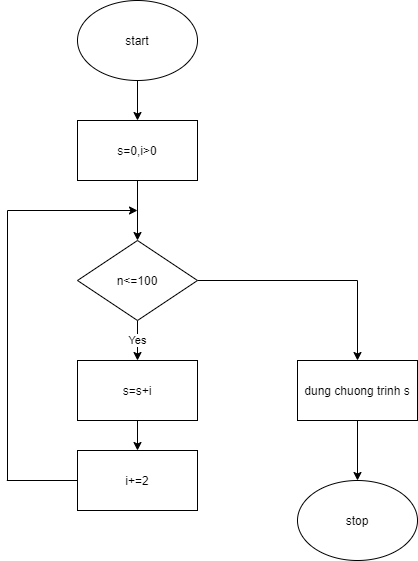

The diagram above was exported from draw.io. Its source (the exported page's mxGraphModel, read from the mxfile embedded in the PNG):
<mxGraphModel dx="1038" dy="624" grid="1" gridSize="10" guides="1" tooltips="1" connect="1" arrows="1" fold="1" page="1" pageScale="1" pageWidth="827" pageHeight="1169" math="0" shadow="0">
  <root>
    <mxCell id="0" />
    <mxCell id="1" parent="0" />
    <mxCell id="WgobM_9EN4Pfo3nmT5Di-2" style="edgeStyle=orthogonalEdgeStyle;rounded=0;orthogonalLoop=1;jettySize=auto;html=1;" parent="1" source="WgobM_9EN4Pfo3nmT5Di-1" edge="1">
      <mxGeometry relative="1" as="geometry">
        <mxPoint x="380" y="120" as="targetPoint" />
      </mxGeometry>
    </mxCell>
    <mxCell id="WgobM_9EN4Pfo3nmT5Di-1" value="start" style="ellipse;whiteSpace=wrap;html=1;" parent="1" vertex="1">
      <mxGeometry x="320" width="120" height="80" as="geometry" />
    </mxCell>
    <mxCell id="BoTfXq2ipOBljLoFIDNa-2" style="edgeStyle=orthogonalEdgeStyle;rounded=0;orthogonalLoop=1;jettySize=auto;html=1;" edge="1" parent="1" source="BoTfXq2ipOBljLoFIDNa-1">
      <mxGeometry relative="1" as="geometry">
        <mxPoint x="380" y="240" as="targetPoint" />
      </mxGeometry>
    </mxCell>
    <mxCell id="BoTfXq2ipOBljLoFIDNa-1" value="s=0,i&amp;gt;0" style="rounded=0;whiteSpace=wrap;html=1;" vertex="1" parent="1">
      <mxGeometry x="320" y="120" width="120" height="60" as="geometry" />
    </mxCell>
    <mxCell id="BoTfXq2ipOBljLoFIDNa-4" value="Yes" style="edgeStyle=orthogonalEdgeStyle;rounded=0;orthogonalLoop=1;jettySize=auto;html=1;" edge="1" parent="1" source="BoTfXq2ipOBljLoFIDNa-3">
      <mxGeometry relative="1" as="geometry">
        <mxPoint x="380" y="360" as="targetPoint" />
      </mxGeometry>
    </mxCell>
    <mxCell id="BoTfXq2ipOBljLoFIDNa-12" style="edgeStyle=orthogonalEdgeStyle;rounded=0;orthogonalLoop=1;jettySize=auto;html=1;" edge="1" parent="1" source="BoTfXq2ipOBljLoFIDNa-3">
      <mxGeometry relative="1" as="geometry">
        <mxPoint x="600" y="360" as="targetPoint" />
      </mxGeometry>
    </mxCell>
    <mxCell id="BoTfXq2ipOBljLoFIDNa-3" value="n&amp;lt;=100" style="rhombus;whiteSpace=wrap;html=1;" vertex="1" parent="1">
      <mxGeometry x="320" y="240" width="120" height="80" as="geometry" />
    </mxCell>
    <mxCell id="BoTfXq2ipOBljLoFIDNa-6" style="edgeStyle=orthogonalEdgeStyle;rounded=0;orthogonalLoop=1;jettySize=auto;html=1;" edge="1" parent="1" source="BoTfXq2ipOBljLoFIDNa-5" target="BoTfXq2ipOBljLoFIDNa-7">
      <mxGeometry relative="1" as="geometry">
        <mxPoint x="380" y="480" as="targetPoint" />
      </mxGeometry>
    </mxCell>
    <mxCell id="BoTfXq2ipOBljLoFIDNa-5" value="s=s+i" style="rounded=0;whiteSpace=wrap;html=1;" vertex="1" parent="1">
      <mxGeometry x="320" y="360" width="120" height="60" as="geometry" />
    </mxCell>
    <mxCell id="BoTfXq2ipOBljLoFIDNa-7" value="i+=2" style="rounded=0;whiteSpace=wrap;html=1;" vertex="1" parent="1">
      <mxGeometry x="320" y="450" width="120" height="60" as="geometry" />
    </mxCell>
    <mxCell id="BoTfXq2ipOBljLoFIDNa-9" value="" style="endArrow=none;html=1;" edge="1" parent="1" source="BoTfXq2ipOBljLoFIDNa-7">
      <mxGeometry width="50" height="50" relative="1" as="geometry">
        <mxPoint x="249.28932188134524" y="530" as="sourcePoint" />
        <mxPoint x="249.28932188134524" y="480" as="targetPoint" />
      </mxGeometry>
    </mxCell>
    <mxCell id="BoTfXq2ipOBljLoFIDNa-10" value="" style="endArrow=none;html=1;" edge="1" parent="1">
      <mxGeometry width="50" height="50" relative="1" as="geometry">
        <mxPoint x="250" y="480" as="sourcePoint" />
        <mxPoint x="250" y="210" as="targetPoint" />
      </mxGeometry>
    </mxCell>
    <mxCell id="BoTfXq2ipOBljLoFIDNa-11" value="" style="endArrow=classic;html=1;" edge="1" parent="1">
      <mxGeometry width="50" height="50" relative="1" as="geometry">
        <mxPoint x="250" y="210" as="sourcePoint" />
        <mxPoint x="380" y="210" as="targetPoint" />
      </mxGeometry>
    </mxCell>
    <mxCell id="BoTfXq2ipOBljLoFIDNa-14" style="edgeStyle=orthogonalEdgeStyle;rounded=0;orthogonalLoop=1;jettySize=auto;html=1;" edge="1" parent="1" source="BoTfXq2ipOBljLoFIDNa-13">
      <mxGeometry relative="1" as="geometry">
        <mxPoint x="600" y="480" as="targetPoint" />
      </mxGeometry>
    </mxCell>
    <mxCell id="BoTfXq2ipOBljLoFIDNa-13" value="dung chuong trinh s" style="rounded=0;whiteSpace=wrap;html=1;" vertex="1" parent="1">
      <mxGeometry x="540" y="360" width="120" height="60" as="geometry" />
    </mxCell>
    <mxCell id="BoTfXq2ipOBljLoFIDNa-15" value="stop" style="ellipse;whiteSpace=wrap;html=1;" vertex="1" parent="1">
      <mxGeometry x="540" y="480" width="120" height="80" as="geometry" />
    </mxCell>
  </root>
</mxGraphModel>